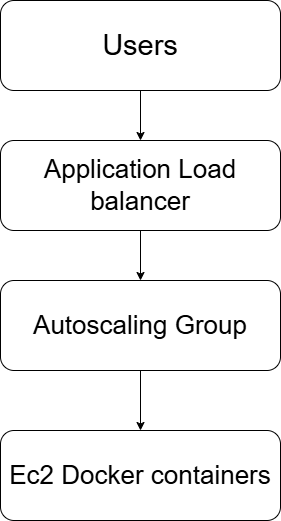

The diagram above was exported from draw.io. Its source (the exported page's mxGraphModel, read from the mxfile embedded in the PNG):
<mxGraphModel dx="1106" dy="661" grid="1" gridSize="10" guides="1" tooltips="1" connect="1" arrows="1" fold="1" page="1" pageScale="1" pageWidth="1169" pageHeight="827" background="none" math="0" shadow="0">
  <root>
    <mxCell id="0" />
    <mxCell id="1" parent="0" />
    <mxCell id="VLhj7q0S6XG8pW2evylT-69" edge="1" parent="1" source="VLhj7q0S6XG8pW2evylT-63" style="edgeStyle=orthogonalEdgeStyle;rounded=0;orthogonalLoop=1;jettySize=auto;html=1;" target="VLhj7q0S6XG8pW2evylT-65" value="">
      <mxGeometry relative="1" as="geometry" />
    </mxCell>
    <mxCell id="VLhj7q0S6XG8pW2evylT-63" parent="1" style="rounded=1;whiteSpace=wrap;html=1;fontSize=29;" value="Users" vertex="1">
      <mxGeometry height="90" width="280" x="400" y="110" as="geometry" />
    </mxCell>
    <mxCell id="VLhj7q0S6XG8pW2evylT-70" edge="1" parent="1" source="VLhj7q0S6XG8pW2evylT-65" style="edgeStyle=orthogonalEdgeStyle;rounded=0;orthogonalLoop=1;jettySize=auto;html=1;" target="VLhj7q0S6XG8pW2evylT-66" value="">
      <mxGeometry relative="1" as="geometry" />
    </mxCell>
    <mxCell id="VLhj7q0S6XG8pW2evylT-65" parent="1" style="rounded=1;whiteSpace=wrap;html=1;fontSize=26;" value="Application Load balancer" vertex="1">
      <mxGeometry height="90" width="280" x="400" y="250" as="geometry" />
    </mxCell>
    <mxCell id="VLhj7q0S6XG8pW2evylT-72" edge="1" parent="1" source="VLhj7q0S6XG8pW2evylT-66" style="edgeStyle=orthogonalEdgeStyle;rounded=0;orthogonalLoop=1;jettySize=auto;html=1;" target="VLhj7q0S6XG8pW2evylT-67" value="">
      <mxGeometry relative="1" as="geometry" />
    </mxCell>
    <mxCell id="VLhj7q0S6XG8pW2evylT-66" parent="1" style="rounded=1;whiteSpace=wrap;html=1;fontSize=26;" value="Autoscaling Group" vertex="1">
      <mxGeometry height="90" width="280" x="400" y="390" as="geometry" />
    </mxCell>
    <mxCell id="VLhj7q0S6XG8pW2evylT-67" parent="1" style="rounded=1;whiteSpace=wrap;html=1;fontSize=26;" value="Ec2 Docker containers" vertex="1">
      <mxGeometry height="90" width="280" x="400" y="540" as="geometry" />
    </mxCell>
  </root>
</mxGraphModel>